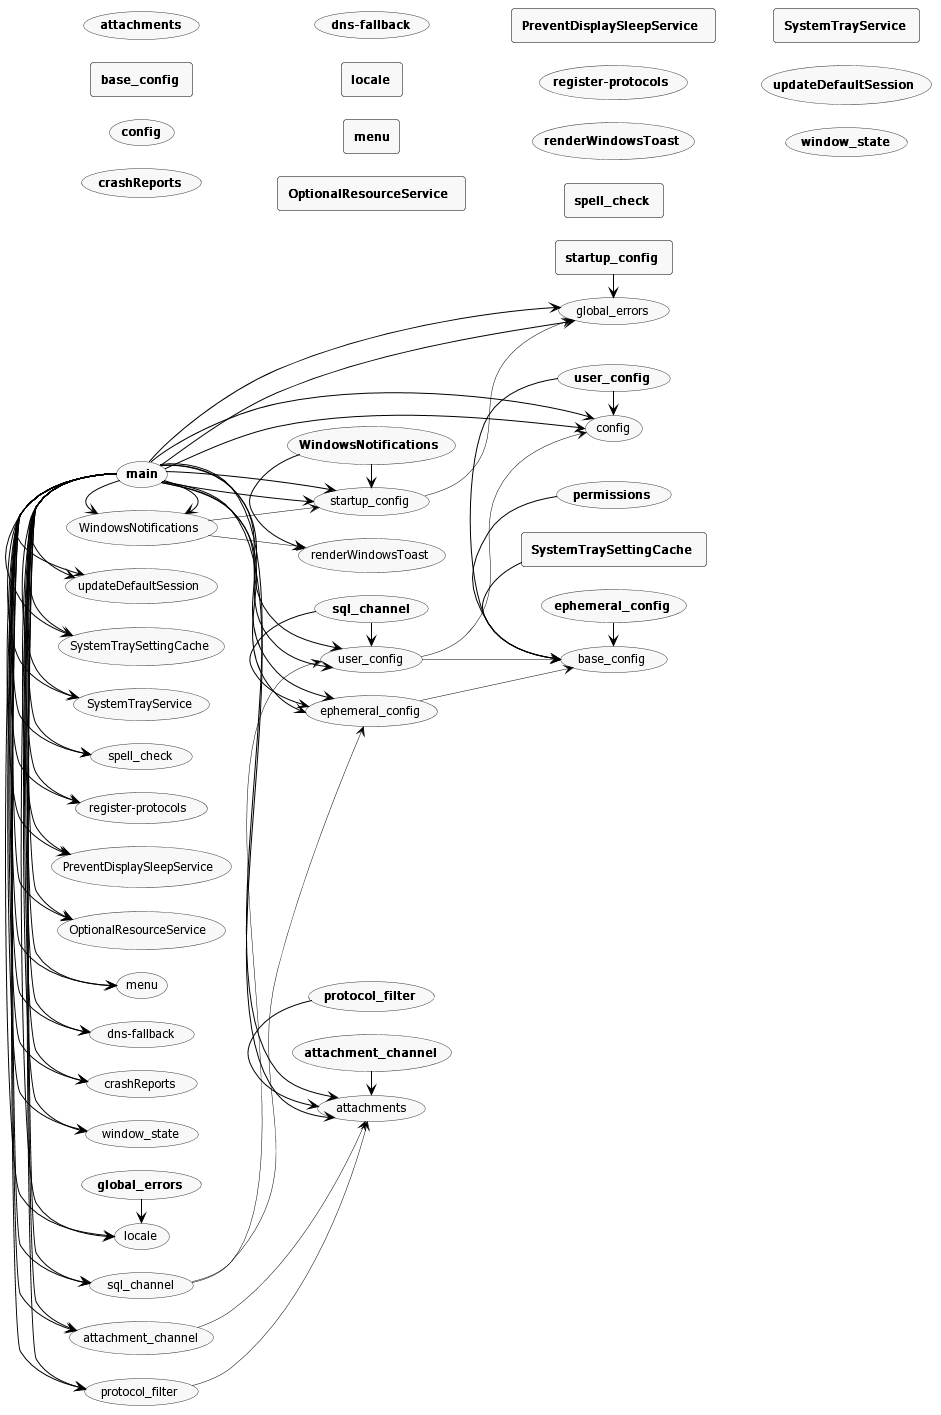

The diagram above was rendered by PlantUML. Its source (embedded in the PNG):
@startuml

scale max 1920 width
left to right direction

skinparam nodesep 23
skinparam ranksep 46
skinparam monochrome true
skinparam shadowing false
skinparam defaultFontName Tahoma
skinparam defaultFontSize 12
skinparam roundCorner 6
skinparam dpi 150
skinparam arrowColor black
skinparam arrowThickness 0.5
skinparam packageTitleAlignment left

skinparam usecase {
  borderThickness 0.5
}

skinparam rectangle {
  borderThickness 0.5
}

skinparam component {
  borderThickness 1
}


(attachment_channel)
(<b>attachment_channel</b>)
(attachments)
(<b>attachments</b>)
(base_config)
rectangle "<b>base_config</b>" as _base_config
(config)
(<b>config</b>)
(crashReports)
(<b>crashReports</b>)
(dns-fallback)
(<b>dns-fallback</b>)
(ephemeral_config)
(<b>ephemeral_config</b>)
(global_errors)
(<b>global_errors</b>)
(locale)
rectangle "<b>locale</b>" as _locale
(<b>main</b>)
(<b>main</b>)
(menu)
rectangle "<b>menu</b>" as _menu
(OptionalResourceService)
rectangle "<b>OptionalResourceService</b>" as _OptionalResourceService
(<b>permissions</b>)
(<b>permissions</b>)
(PreventDisplaySleepService)
rectangle "<b>PreventDisplaySleepService</b>" as _PreventDisplaySleepService
(protocol_filter)
(<b>protocol_filter</b>)
(register-protocols)
(<b>register-protocols</b>)
(renderWindowsToast)
(<b>renderWindowsToast</b>)
(spell_check)
rectangle "<b>spell_check</b>" as _spell_check
(sql_channel)
(<b>sql_channel</b>)
(startup_config)
rectangle "<b>startup_config</b>" as _startup_config
(SystemTrayService)
rectangle "<b>SystemTrayService</b>" as _SystemTrayService
(SystemTraySettingCache)
rectangle "<b>SystemTraySettingCache</b>" as _SystemTraySettingCache
(updateDefaultSession)
(<b>updateDefaultSession</b>)
(user_config)
(<b>user_config</b>)
(window_state)
(<b>window_state</b>)
(WindowsNotifications)
(<b>WindowsNotifications</b>)


(attachment_channel) --> (attachments)
(<b>attachment_channel</b>) -[thickness=1]> (attachments)
(ephemeral_config) --> (base_config)
(<b>ephemeral_config</b>) -[thickness=1]> (base_config)
(<b>global_errors</b>) -[thickness=1]> (locale)
(<b>main</b>) -[thickness=1]> (attachment_channel)
(<b>main</b>) -[thickness=1]> (attachments)
(<b>main</b>) -[thickness=1]> (config)
(<b>main</b>) -[thickness=1]> (crashReports)
(<b>main</b>) -[thickness=1]> (dns-fallback)
(<b>main</b>) -[thickness=1]> (ephemeral_config)
(<b>main</b>) -[thickness=1]> (global_errors)
(<b>main</b>) -[thickness=1]> (locale)
(<b>main</b>) -[thickness=1]> (menu)
(<b>main</b>) -[thickness=1]> (OptionalResourceService)
(<b>main</b>) -[thickness=1]> (PreventDisplaySleepService)
(<b>main</b>) -[thickness=1]> (protocol_filter)
(<b>main</b>) -[thickness=1]> (register-protocols)
(<b>main</b>) -[thickness=1]> (spell_check)
(<b>main</b>) -[thickness=1]> (sql_channel)
(<b>main</b>) -[thickness=1]> (startup_config)
(<b>main</b>) -[thickness=1]> (SystemTrayService)
(<b>main</b>) -[thickness=1]> (SystemTraySettingCache)
(<b>main</b>) -[thickness=1]> (updateDefaultSession)
(<b>main</b>) -[thickness=1]> (user_config)
(<b>main</b>) -[thickness=1]> (window_state)
(<b>main</b>) -[thickness=1]> (WindowsNotifications)
(<b>main</b>) -[thickness=1]> (attachment_channel)
(<b>main</b>) -[thickness=1]> (attachments)
(<b>main</b>) -[thickness=1]> (config)
(<b>main</b>) -[thickness=1]> (crashReports)
(<b>main</b>) -[thickness=1]> (dns-fallback)
(<b>main</b>) -[thickness=1]> (ephemeral_config)
(<b>main</b>) -[thickness=1]> (global_errors)
(<b>main</b>) -[thickness=1]> (locale)
(<b>main</b>) -[thickness=1]> (menu)
(<b>main</b>) -[thickness=1]> (OptionalResourceService)
(<b>main</b>) -[thickness=1]> (PreventDisplaySleepService)
(<b>main</b>) -[thickness=1]> (protocol_filter)
(<b>main</b>) -[thickness=1]> (register-protocols)
(<b>main</b>) -[thickness=1]> (spell_check)
(<b>main</b>) -[thickness=1]> (sql_channel)
(<b>main</b>) -[thickness=1]> (startup_config)
(<b>main</b>) -[thickness=1]> (SystemTrayService)
(<b>main</b>) -[thickness=1]> (SystemTraySettingCache)
(<b>main</b>) -[thickness=1]> (updateDefaultSession)
(<b>main</b>) -[thickness=1]> (user_config)
(<b>main</b>) -[thickness=1]> (window_state)
(<b>main</b>) -[thickness=1]> (WindowsNotifications)
(<b>permissions</b>) -[thickness=1]> (base_config)
(protocol_filter) --> (attachments)
(<b>protocol_filter</b>) -[thickness=1]> (attachments)
(sql_channel) --> (ephemeral_config)
(sql_channel) --> (user_config)
(<b>sql_channel</b>) -[thickness=1]> (ephemeral_config)
(<b>sql_channel</b>) -[thickness=1]> (user_config)
(startup_config) --> (global_errors)
_startup_config -[thickness=1]> (global_errors)
_SystemTraySettingCache -[thickness=1]> (base_config)
(user_config) --> (base_config)
(user_config) --> (config)
(<b>user_config</b>) -[thickness=1]> (base_config)
(<b>user_config</b>) -[thickness=1]> (config)
(WindowsNotifications) --> (renderWindowsToast)
(WindowsNotifications) --> (startup_config)
(<b>WindowsNotifications</b>) -[thickness=1]> (renderWindowsToast)
(<b>WindowsNotifications</b>) -[thickness=1]> (startup_config)

@enduml